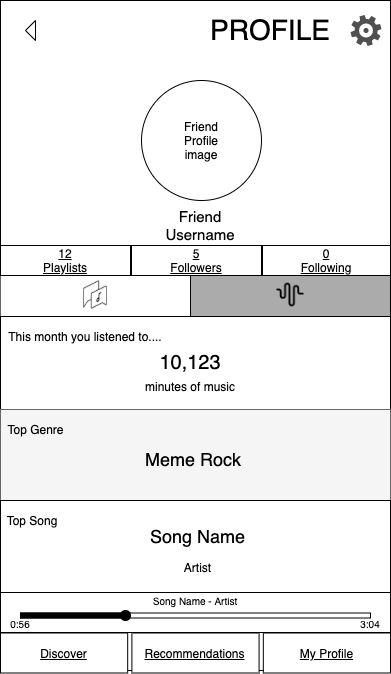

The diagram above was exported from draw.io. Its source (the exported page's mxGraphModel, read from the mxfile embedded in the PNG):
<mxGraphModel dx="946" dy="458" grid="1" gridSize="10" guides="1" tooltips="1" connect="1" arrows="1" fold="1" page="1" pageScale="1" pageWidth="850" pageHeight="1100" math="0" shadow="0">
  <root>
    <mxCell id="0" />
    <mxCell id="1" parent="0" />
    <mxCell id="2" value="" style="rounded=0;whiteSpace=wrap;html=1;" vertex="1" parent="1">
      <mxGeometry width="390" height="670" as="geometry" />
    </mxCell>
    <mxCell id="3" value="" style="triangle;whiteSpace=wrap;html=1;rotation=-180;" vertex="1" parent="1">
      <mxGeometry x="25" y="20" width="10" height="20" as="geometry" />
    </mxCell>
    <mxCell id="4" value="" style="rounded=0;whiteSpace=wrap;html=1;fillColor=none;strokeColor=#666666;fontColor=#333333;" vertex="1" parent="1">
      <mxGeometry y="275" width="190" height="45" as="geometry" />
    </mxCell>
    <mxCell id="5" value="" style="rounded=0;whiteSpace=wrap;html=1;fillColor=#ABABAB;" vertex="1" parent="1">
      <mxGeometry x="190" y="272" width="200" height="45" as="geometry" />
    </mxCell>
    <mxCell id="6" value="&lt;u&gt;12&lt;br&gt;Playlists&lt;/u&gt;" style="rounded=0;whiteSpace=wrap;html=1;" vertex="1" parent="1">
      <mxGeometry y="245" width="130" height="30" as="geometry" />
    </mxCell>
    <mxCell id="7" value="" style="pointerEvents=1;shadow=0;dashed=0;html=1;strokeColor=none;fillColor=#505050;labelPosition=center;verticalLabelPosition=bottom;verticalAlign=top;outlineConnect=0;align=center;shape=mxgraph.office.concepts.settings_office_365;" vertex="1" parent="1">
      <mxGeometry x="350" y="14.5" width="31" height="31" as="geometry" />
    </mxCell>
    <mxCell id="8" value="&lt;u&gt;5&lt;br&gt;Followers&lt;/u&gt;" style="rounded=0;whiteSpace=wrap;html=1;" vertex="1" parent="1">
      <mxGeometry x="131" y="245" width="130" height="30" as="geometry" />
    </mxCell>
    <mxCell id="9" value="&lt;u&gt;0&lt;br&gt;Following&lt;/u&gt;" style="rounded=0;whiteSpace=wrap;html=1;" vertex="1" parent="1">
      <mxGeometry x="262" y="245" width="128" height="30" as="geometry" />
    </mxCell>
    <mxCell id="10" value="" style="shape=image;html=1;verticalAlign=top;verticalLabelPosition=bottom;labelBackgroundColor=#ffffff;imageAspect=0;aspect=fixed;image=https://cdn1.iconfinder.com/data/icons/gradak-music/32/music-29-128.png" vertex="1" parent="1">
      <mxGeometry x="275.5" y="280" width="29" height="29" as="geometry" />
    </mxCell>
    <mxCell id="11" value="" style="shape=image;html=1;verticalAlign=top;verticalLabelPosition=bottom;labelBackgroundColor=#ffffff;imageAspect=0;aspect=fixed;image=https://cdn1.iconfinder.com/data/icons/conversation/800/chat-song-128.png" vertex="1" parent="1">
      <mxGeometry x="60" y="259.5" width="70" height="70" as="geometry" />
    </mxCell>
    <mxCell id="12" value="&lt;font style=&quot;font-size: 28px&quot;&gt;PROFILE&lt;/font&gt;" style="text;html=1;strokeColor=none;fillColor=none;align=center;verticalAlign=middle;whiteSpace=wrap;rounded=0;" vertex="1" parent="1">
      <mxGeometry x="230" y="20" width="80" height="20" as="geometry" />
    </mxCell>
    <mxCell id="13" value="" style="group" connectable="0" vertex="1" parent="1">
      <mxGeometry y="632.5" width="390" height="40" as="geometry" />
    </mxCell>
    <mxCell id="14" value="&lt;u&gt;My Profile&lt;/u&gt;" style="rounded=0;whiteSpace=wrap;html=1;" vertex="1" parent="13">
      <mxGeometry x="262.8260869565217" width="127.17391304347827" height="40" as="geometry" />
    </mxCell>
    <mxCell id="15" value="&lt;u&gt;Discover&lt;/u&gt;" style="rounded=0;whiteSpace=wrap;html=1;" vertex="1" parent="13">
      <mxGeometry width="127.17391304347827" height="40" as="geometry" />
    </mxCell>
    <mxCell id="16" value="&lt;u&gt;Recommendations&lt;/u&gt;" style="rounded=0;whiteSpace=wrap;html=1;" vertex="1" parent="13">
      <mxGeometry x="131.41304347826085" width="127.17391304347827" height="40" as="geometry" />
    </mxCell>
    <mxCell id="17" value="" style="rounded=0;whiteSpace=wrap;html=1;" vertex="1" parent="1">
      <mxGeometry y="592" width="390" height="40" as="geometry" />
    </mxCell>
    <mxCell id="18" value="" style="rounded=0;whiteSpace=wrap;html=1;" vertex="1" parent="1">
      <mxGeometry x="20" y="612.5" width="350" height="5" as="geometry" />
    </mxCell>
    <mxCell id="19" value="" style="rounded=0;whiteSpace=wrap;html=1;fillColor=#000000;" vertex="1" parent="1">
      <mxGeometry x="20" y="612.5" width="100" height="5" as="geometry" />
    </mxCell>
    <mxCell id="20" value="" style="ellipse;whiteSpace=wrap;html=1;aspect=fixed;fillColor=#000000;" vertex="1" parent="1">
      <mxGeometry x="120" y="610" width="10" height="10" as="geometry" />
    </mxCell>
    <mxCell id="21" value="&lt;font style=&quot;font-size: 10px&quot;&gt;0:56&lt;/font&gt;" style="text;html=1;strokeColor=none;fillColor=none;align=center;verticalAlign=middle;whiteSpace=wrap;rounded=0;" vertex="1" parent="1">
      <mxGeometry y="612.5" width="40" height="20" as="geometry" />
    </mxCell>
    <mxCell id="22" value="&lt;font style=&quot;font-size: 10px&quot;&gt;3:04&lt;/font&gt;" style="text;html=1;strokeColor=none;fillColor=none;align=center;verticalAlign=middle;whiteSpace=wrap;rounded=0;" vertex="1" parent="1">
      <mxGeometry x="350" y="612.5" width="40" height="20" as="geometry" />
    </mxCell>
    <mxCell id="23" value="&lt;font style=&quot;font-size: 10px&quot;&gt;Song Name - Artist&lt;/font&gt;" style="text;html=1;strokeColor=none;fillColor=none;align=center;verticalAlign=middle;whiteSpace=wrap;rounded=0;labelBackgroundColor=none;" vertex="1" parent="1">
      <mxGeometry x="145" y="590" width="100" height="20" as="geometry" />
    </mxCell>
    <mxCell id="24" value="" style="rounded=0;whiteSpace=wrap;html=1;" vertex="1" parent="1">
      <mxGeometry y="316" width="390" height="93" as="geometry" />
    </mxCell>
    <mxCell id="25" value="" style="group" connectable="0" vertex="1" parent="1">
      <mxGeometry y="326" width="285" height="80" as="geometry" />
    </mxCell>
    <mxCell id="26" value="This month you listened to...." style="text;html=1;strokeColor=none;fillColor=none;align=center;verticalAlign=middle;whiteSpace=wrap;rounded=0;" vertex="1" parent="25">
      <mxGeometry width="170" height="20" as="geometry" />
    </mxCell>
    <mxCell id="27" value="&lt;font size=&quot;1&quot;&gt;&lt;span style=&quot;font-size: 20px&quot;&gt;10,123&lt;/span&gt;&lt;/font&gt;" style="text;html=1;strokeColor=none;fillColor=none;align=center;verticalAlign=middle;whiteSpace=wrap;rounded=0;" vertex="1" parent="25">
      <mxGeometry x="130" y="5.5" width="120" height="60" as="geometry" />
    </mxCell>
    <mxCell id="28" value="minutes of music" style="text;html=1;strokeColor=none;fillColor=none;align=center;verticalAlign=middle;whiteSpace=wrap;rounded=0;" vertex="1" parent="25">
      <mxGeometry x="80" y="50" width="220" height="20" as="geometry" />
    </mxCell>
    <mxCell id="29" value="" style="rounded=0;whiteSpace=wrap;html=1;fillColor=#f5f5f5;strokeColor=#666666;fontColor=#333333;" vertex="1" parent="1">
      <mxGeometry y="409" width="390" height="91" as="geometry" />
    </mxCell>
    <mxCell id="30" value="" style="group" connectable="0" vertex="1" parent="1">
      <mxGeometry x="6" y="419" width="229" height="50" as="geometry" />
    </mxCell>
    <mxCell id="31" value="Top Genre" style="text;html=1;strokeColor=none;fillColor=none;align=center;verticalAlign=middle;whiteSpace=wrap;rounded=0;" vertex="1" parent="30">
      <mxGeometry x="-5" width="68.96" height="20" as="geometry" />
    </mxCell>
    <mxCell id="32" value="&lt;font style=&quot;font-size: 18px&quot;&gt;Meme Rock&lt;/font&gt;" style="text;html=1;strokeColor=none;fillColor=none;align=center;verticalAlign=middle;whiteSpace=wrap;rounded=0;" vertex="1" parent="30">
      <mxGeometry x="137.4" y="30" width="100.32380952380952" height="20" as="geometry" />
    </mxCell>
    <mxCell id="33" style="edgeStyle=orthogonalEdgeStyle;rounded=0;orthogonalLoop=1;jettySize=auto;html=1;exitX=0.5;exitY=1;exitDx=0;exitDy=0;" edge="1" parent="30" source="31" target="31">
      <mxGeometry relative="1" as="geometry" />
    </mxCell>
    <mxCell id="34" value="" style="rounded=0;whiteSpace=wrap;html=1;" vertex="1" parent="1">
      <mxGeometry y="500" width="390" height="92" as="geometry" />
    </mxCell>
    <mxCell id="35" value="Top Song" style="text;html=1;strokeColor=none;fillColor=none;align=center;verticalAlign=middle;whiteSpace=wrap;rounded=0;" vertex="1" parent="1">
      <mxGeometry x="2" y="510" width="60" height="20" as="geometry" />
    </mxCell>
    <mxCell id="36" value="&lt;font&gt;&lt;span style=&quot;font-size: 18px&quot;&gt;Song Name&lt;/span&gt;&lt;br&gt;&lt;font style=&quot;font-size: 12px&quot;&gt;&lt;br&gt;Artist&lt;/font&gt;&lt;br&gt;&lt;/font&gt;" style="text;html=1;strokeColor=none;fillColor=none;align=center;verticalAlign=middle;whiteSpace=wrap;rounded=0;" vertex="1" parent="1">
      <mxGeometry x="130" y="540" width="135" height="20" as="geometry" />
    </mxCell>
    <mxCell id="37" value="" style="ellipse;whiteSpace=wrap;html=1;aspect=fixed;" vertex="1" parent="1">
      <mxGeometry x="141" y="80" width="120" height="120" as="geometry" />
    </mxCell>
    <mxCell id="38" value="&lt;font style=&quot;font-size: 15px&quot;&gt;Friend Username&lt;/font&gt;" style="text;html=1;strokeColor=none;fillColor=none;align=center;verticalAlign=middle;whiteSpace=wrap;rounded=0;" vertex="1" parent="1">
      <mxGeometry x="155" y="210" width="90" height="30" as="geometry" />
    </mxCell>
    <mxCell id="39" value="Friend&lt;br&gt;Profile image" style="text;html=1;strokeColor=none;fillColor=none;align=center;verticalAlign=middle;whiteSpace=wrap;rounded=0;" vertex="1" parent="1">
      <mxGeometry x="181" y="130" width="40" height="20" as="geometry" />
    </mxCell>
  </root>
</mxGraphModel>